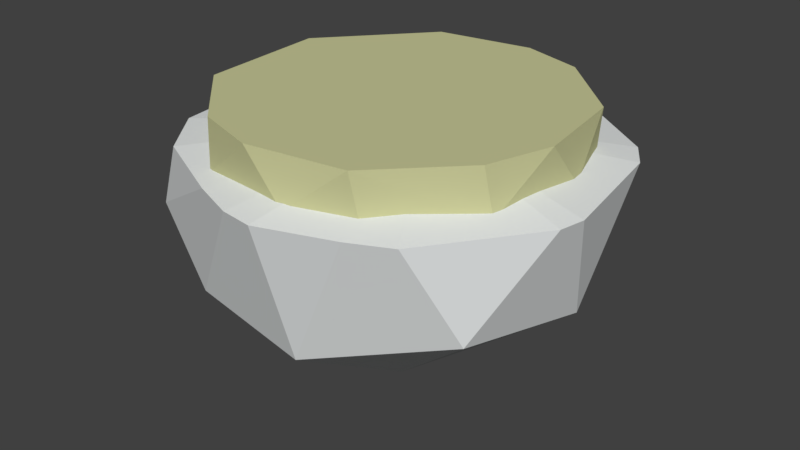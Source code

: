 # Source: Light_Dome.blend  (saved by Blender 2.79.0; exported with 4.5.12 LTS)
import bpy
from mathutils import Matrix  # noqa: F401  (used for matrix-valued properties, if any)

bpy.ops.wm.read_factory_settings(use_empty=True)
scene = bpy.context.scene
scene.name = 'Scene'

# ---- collections
col_collection_1 = bpy.data.collections.new('Collection 1'); scene.collection.children.link(col_collection_1)

# ---- materials (node trees are filled in below, after node groups)
mat_light_cap = bpy.data.materials.new('Light_Cap')
mat_light_cap.alpha_threshold = 0.0
mat_light_cap.use_transparent_shadow = False
mat_light_cap.diffuse_color = (0.5781, 0.5815, 0.3117, 1.0)
mat_light_cap.roughness = 0.5
mat_light_cap.line_color = (0.0, 0.0, 0.0, 1.0)
mat_light_dome = bpy.data.materials.new('Light_Dome')
mat_light_dome.alpha_threshold = 0.0
mat_light_dome.use_transparent_shadow = False
mat_light_dome.diffuse_color = (0.7761, 0.8, 0.8, 1.0)
mat_light_dome.roughness = 0.5

# ---- material node trees

# ---- world
world_world = bpy.data.worlds.new('World'); scene.world = world_world
world_world.color = (0.05088, 0.05088, 0.05088)
world_world.use_sun_shadow = False
world_world.sun_shadow_jitter_overblur = 0.0
world_world.cycles.sampling_method = 'MANUAL'

# ---- meshes
me_cylinder = bpy.data.meshes.new('Cylinder')
me_cylinder.from_pydata([(0.0, 1.0, -1.0), (0.0, 1.0, 1.0), (0.1951, 0.9808, -1.0), (0.1951, 0.9808, 1.0), (0.3827, 0.9239, -1.0), (0.3827, 0.9239, 1.0), (0.5556, 0.8315, -1.0), (0.5556, 0.8315, 1.0), (0.7071, 0.7071, -1.0), (0.7071, 0.7071, 1.0), (0.8315, 0.5556, -1.0), (0.8315, 0.5556, 1.0), (0.9239, 0.3827, -1.0), (0.9239, 0.3827, 1.0), (0.9808, 0.1951, -1.0), (0.9808, 0.1951, 1.0), (1.0, 7.55e-08, -1.0), (1.0, 7.55e-08, 1.0), (0.9808, -0.1951, -1.0), (0.9808, -0.1951, 1.0), (0.9239, -0.3827, -1.0), (0.9239, -0.3827, 1.0), (0.8315, -0.5556, -1.0), (0.8315, -0.5556, 1.0), (0.7071, -0.7071, -1.0), (0.7071, -0.7071, 1.0), (0.5556, -0.8315, -1.0), (0.5556, -0.8315, 1.0), (0.3827, -0.9239, -1.0), (0.3827, -0.9239, 1.0), (0.1951, -0.9808, -1.0), (0.1951, -0.9808, 1.0), (-3.258e-07, -1.0, -1.0), (-3.258e-07, -1.0, 1.0), (-0.1951, -0.9808, -1.0), (-0.1951, -0.9808, 1.0), (-0.3827, -0.9239, -1.0), (-0.3827, -0.9239, 1.0), (-0.5556, -0.8315, -1.0), (-0.5556, -0.8315, 1.0), (-0.7071, -0.7071, -1.0), (-0.7071, -0.7071, 1.0), (-0.8315, -0.5556, -1.0), (-0.8315, -0.5556, 1.0), (-0.9239, -0.3827, -1.0), (-0.9239, -0.3827, 1.0), (-0.9808, -0.1951, -1.0), (-0.9808, -0.1951, 1.0), (-1.0, 9.656e-07, -1.0), (-1.0, 9.656e-07, 1.0), (-0.9808, 0.1951, -1.0), (-0.9808, 0.1951, 1.0), (-0.9239, 0.3827, -1.0), (-0.9239, 0.3827, 1.0), (-0.8315, 0.5556, -1.0), (-0.8315, 0.5556, 1.0), (-0.7071, 0.7071, -1.0), (-0.7071, 0.7071, 1.0), (-0.5556, 0.8315, -1.0), (-0.5556, 0.8315, 1.0), (-0.3827, 0.9239, -1.0), (-0.3827, 0.9239, 1.0), (-0.1951, 0.9808, -1.0), (-0.1951, 0.9808, 1.0)], [], [(0, 1, 3, 2), (2, 3, 5, 4), (4, 5, 7, 6), (6, 7, 9, 8), (8, 9, 11, 10), (10, 11, 13, 12), (12, 13, 15, 14), (14, 15, 17, 16), (16, 17, 19, 18), (18, 19, 21, 20), (20, 21, 23, 22), (22, 23, 25, 24), (24, 25, 27, 26), (26, 27, 29, 28), (28, 29, 31, 30), (30, 31, 33, 32), (32, 33, 35, 34), (34, 35, 37, 36), (36, 37, 39, 38), (38, 39, 41, 40), (40, 41, 43, 42), (42, 43, 45, 44), (44, 45, 47, 46), (46, 47, 49, 48), (48, 49, 51, 50), (50, 51, 53, 52), (52, 53, 55, 54), (54, 55, 57, 56), (56, 57, 59, 58), (58, 59, 61, 60), (3, 1, 63, 61, 59, 57, 55, 53, 51, 49, 47, 45, 43, 41, 39, 37, 35, 33, 31, 29, 27, 25, 23, 21, 19, 17, 15, 13, 11, 9, 7, 5), (60, 61, 63, 62), (62, 63, 1, 0), (0, 2, 4, 6, 8, 10, 12, 14, 16, 18, 20, 22, 24, 26, 28, 30, 32, 34, 36, 38, 40, 42, 44, 46, 48, 50, 52, 54, 56, 58, 60, 62)])
me_cylinder.materials.append(mat_light_cap)
me_cylinder.use_remesh_preserve_volume = False
me_cylinder.use_remesh_preserve_attributes = False
me_cylinder.use_mirror_vertex_groups = False
me_cylinder.update()
me_sphere = bpy.data.meshes.new('Sphere')
me_sphere.from_pydata([(0.4245, 0.8084, -0.5133), (0.3129, 0.5194, -0.8556), (0.8601, 0.08066, -0.5578), (0.7586, -0.5541, -0.4551), (0.1143, -0.793, -0.6581), (-0.4816, -0.7306, -0.5926), (-0.848, -0.6121, -0.3311), (0.1609, -0.1929, -1.012), (-0.9762, 0.3906, -0.03069), (-0.4646, 0.1778, -0.9372), (-0.4914, 0.7931, -0.4685), (0.6179, -0.7608, 2.533e-07), (-0.2797, -0.8647, 2.086e-07), (-0.06873, -0.947, 2.98e-07), (-0.6837, -0.6676, 2.384e-07), (0.08473, -0.9677, 2.98e-07), (-0.8792, -0.4169, 2.384e-07), (0.4291, -0.8493, 2.384e-07), (0.9688, -0.2773, 1.192e-07), (0.9941, -0.1585, 5.96e-08), (-0.9735, 0.362, 2.98e-07), (-0.9515, 0.4141, 3.576e-07), (0.4864, 0.8011, 2.682e-07), (0.1769, 0.9251, 2.98e-07), (0.8961, 0.4295, 3.576e-07), (-0.2102, 0.914, 4.47e-07), (-0.545, 0.7715, 4.172e-07), (0.8112, 0.565, 1.863e-07), (0.4876, -0.5576, 0.04878), (-0.1467, -0.631, 0.04878), (0.002365, -0.6892, 0.04878), (-0.4322, -0.4917, 0.04878), (0.1108, -0.7038, 0.04878), (-0.5704, -0.3146, 0.04878), (0.3542, -0.6201, 0.04878), (0.7355, -0.216, 0.04878), (0.7534, -0.132, 0.04878), (-0.637, 0.2358, 0.04878), (-0.6214, 0.2726, 0.04878), (0.3946, 0.5461, 0.04878), (0.176, 0.6337, 0.04878), (0.6841, 0.2835, 0.04878), (-0.0976, 0.6259, 0.04878), (-0.3342, 0.5252, 0.04878), (0.6241, 0.3793, 0.04878)], [], [(1, 2, 7), (6, 8, 9), (10, 1, 9), (9, 1, 7), (1, 0, 2), (2, 3, 7), (7, 3, 4), (5, 13, 12, 6), (7, 4, 5), (7, 5, 9), (6, 14, 16), (5, 6, 9), (6, 16, 20, 8), (9, 8, 10), (8, 20, 21), (8, 21, 26, 10), (10, 25, 23, 0), (10, 0, 1), (19, 18, 3, 2), (17, 15, 4), (18, 11, 3), (15, 13, 5, 4), (11, 17, 4, 3), (12, 14, 6), (26, 25, 10), (27, 24, 2, 0), (24, 19, 2), (23, 22, 0), (22, 27, 0), (13, 15, 32, 30), (26, 21, 38, 43), (20, 16, 33, 37), (27, 22, 39, 44), (25, 26, 43, 42), (17, 11, 28, 34), (24, 27, 44, 41), (16, 14, 31, 33), (23, 25, 42, 40), (14, 12, 29, 31), (18, 19, 36, 35), (19, 24, 41, 36), (12, 13, 30, 29), (15, 17, 34, 32), (22, 23, 40, 39), (11, 18, 35, 28), (21, 20, 37, 38)])
me_sphere.materials.append(mat_light_dome)
me_sphere.use_remesh_preserve_volume = False
me_sphere.use_remesh_preserve_attributes = False
me_sphere.use_mirror_vertex_groups = False
me_sphere.update()

# ---- objects
ob_light_cap = bpy.data.objects.new('Light_Cap', me_cylinder)
ob_light_dome = bpy.data.objects.new('Light_Dome', me_sphere)

# ---- transforms, parenting, visibility, modifiers, constraints
ob_light_cap.location = (0.0, 0.0, 2.252)
ob_light_cap.scale = (1.136, 1.136, 0.1559)
ob_light_cap.lineart.crease_threshold = 0.0
_m = ob_light_cap.modifiers.new('Decimate', 'DECIMATE')
_m.ratio = 0.3426
ob_light_dome.location = (0.0, 0.0, 2.1)
ob_light_dome.scale = (1.402, 1.402, 1.402)
ob_light_dome.lineart.crease_threshold = 0.0

# ---- collection membership
col_collection_1.objects.link(ob_light_cap)
col_collection_1.objects.link(ob_light_dome)

# ---- scene / render settings (as saved in the file)
scene.frame_start = 1; scene.frame_end = 250; scene.frame_set(1)
scene.render.engine = 'BLENDER_EEVEE_NEXT'
scene.render.resolution_percentage = 50
scene.render.dither_intensity = 0.0
scene.cycles.use_denoising = False
scene.cycles.samples = 128
scene.cycles.sampling_pattern = 'TABULATED_SOBOL'
scene.cycles.use_adaptive_sampling = False
scene.cycles.use_light_tree = False
scene.cycles.blur_glossy = 0.0
scene.cycles.sample_clamp_indirect = 0.0
scene.view_settings.view_transform = 'Standard'
bpy.context.view_layer.update()

# ---- added for rendering (the .blend has no active camera and no usable light): camera, sun
cam_auto = bpy.data.cameras.new('AutoCamera')
cam_auto.lens = 50.0
cam_auto.sensor_width = 36.0
cam_auto.clip_end = 1000.0
ob_auto_camera = bpy.data.objects.new('AutoCamera', cam_auto)
scene.collection.objects.link(ob_auto_camera)
ob_auto_camera.location = (3.90034, -4.69519, 4.65483)
ob_auto_camera.rotation_euler = (1.09748, -7.21219e-08, 0.694738)
scene.camera = ob_auto_camera
light_auto_sun = bpy.data.lights.new('AutoSun', 'SUN')
light_auto_sun.energy = 3.0
light_auto_sun.angle = 0.0523599
ob_auto_sun = bpy.data.objects.new('AutoSun', light_auto_sun)
scene.collection.objects.link(ob_auto_sun)
ob_auto_sun.rotation_euler = (0.872665, 0.174533, 0.523599)
bpy.context.view_layer.update()
